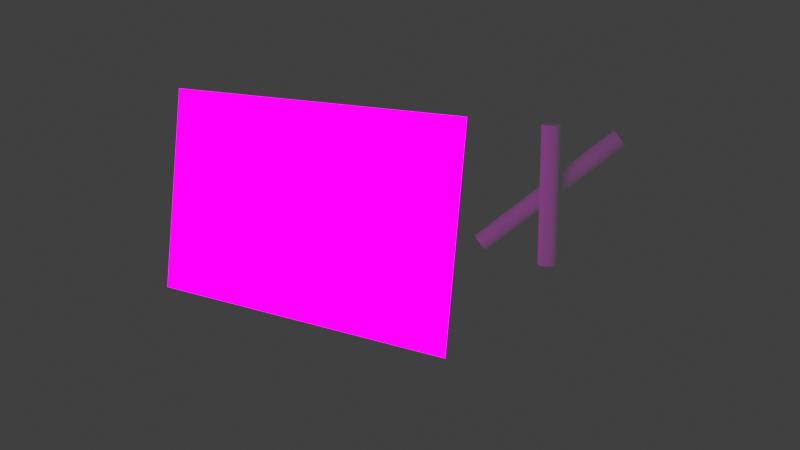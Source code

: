 # Source: cylinders_contours.blend  (saved by Blender 4.3.32; exported with 4.5.12 LTS)
import bpy
from mathutils import Matrix  # noqa: F401  (used for matrix-valued properties, if any)

bpy.ops.wm.read_factory_settings(use_empty=True)
scene = bpy.context.scene
scene.name = 'Scene'

# ---- collections
col_collection = bpy.data.collections.new('Collection'); scene.collection.children.link(col_collection)

# ---- images (referenced by path relative to the original .blend; pixels are not part of the script)
import os
ASSET_DIR = os.environ.get("B2B_ASSET_DIR", "")  # directory of the original .blend (textures are referenced by path, not embedded)
HERE = os.path.dirname(os.path.abspath(__file__))  # packed textures are extracted next to this script under _unpacked/

def load_image(name, relpath, width, height, colorspace="sRGB"):
    """Load a texture the original file referenced (path relative to the .blend, or extracted next to this script)."""
    p = next((c for c in (os.path.join(HERE, relpath), os.path.join(ASSET_DIR, relpath)) if relpath and os.path.exists(c)), "")
    if p:
        img = bpy.data.images.load(p, check_existing=True)
        img.name = name
    else:  # same state as the original file: an image datablock whose file is absent (Cycles renders it pink)
        img = bpy.data.images.new(name, width, height)
        img.source = "FILE"
        img.filepath = "//" + (relpath or name)
    img.colorspace_settings.name = colorspace
    return img
img_view_png = load_image('view.png', 'projection/view.png', 1024, 1024, 'sRGB')

# ---- materials (node trees are filled in below, after node groups)
mat_material_002 = bpy.data.materials.new('Material.002')
mat_material_002.diffuse_color = (0.2616, 0.8004, 0.2447, 1.0)
mat_material_001 = bpy.data.materials.new('Material.001')
mat_material_001.diffuse_color = (0.1543, 0.4343, 0.8003, 1.0)
mat_sceneview = bpy.data.materials.new('SceneView')

# ---- node groups
ng_geometry_nodes = bpy.data.node_groups.new('Geometry Nodes', 'GeometryNodeTree')
_s = ng_geometry_nodes.interface.new_socket(name='Geometry', in_out='OUTPUT', socket_type='NodeSocketGeometry')
_s = ng_geometry_nodes.interface.new_socket(name='Geometry', in_out='INPUT', socket_type='NodeSocketGeometry')
ng_geometry_nodes.is_modifier = True
_N = ng_geometry_nodes.nodes; _L = ng_geometry_nodes.links
n0 = _N.new('NodeGroupInput'); n0.name = 'Group Input'; n0.location = (-340, 0)
n1 = _N.new('NodeGroupOutput'); n1.name = 'Group Output'; n1.location = (200, 0)
_L.new(n0.outputs[0], n1.inputs[0])
n1.is_active_output = True

# ---- material node trees
mat_material_002.use_nodes = True; mat_material_002.node_tree.nodes.clear()
_N = mat_material_002.node_tree.nodes; _L = mat_material_002.node_tree.links
n0 = _N.new('ShaderNodeOutputMaterial'); n0.name = 'Material Output'; n0.location = (300, 300)
n1 = _N.new('ShaderNodeBsdfDiffuse'); n1.name = 'Diffuse BSDF'; n1.location = (10, 300)
n1.inputs[0].default_value = (1.0, 1.0, 1.0, 1.0)
n1.inputs[1].default_value = 1.0
_L.new(n1.outputs[0], n0.inputs[0])
n0.is_active_output = True
mat_material_001.use_nodes = True; mat_material_001.node_tree.nodes.clear()
_N = mat_material_001.node_tree.nodes; _L = mat_material_001.node_tree.links
n0 = _N.new('ShaderNodeOutputMaterial'); n0.name = 'Material Output'; n0.location = (300, 300)
n1 = _N.new('ShaderNodeBsdfDiffuse'); n1.name = 'Diffuse BSDF'; n1.location = (10, 300)
n1.inputs[0].default_value = (1.0, 1.0, 1.0, 1.0)
_L.new(n1.outputs[0], n0.inputs[0])
n0.is_active_output = True
mat_sceneview.use_nodes = True; mat_sceneview.node_tree.nodes.clear()
_N = mat_sceneview.node_tree.nodes; _L = mat_sceneview.node_tree.links
n0 = _N.new('ShaderNodeOutputMaterial'); n0.name = 'Material Output'; n0.location = (511, 304)
n1 = _N.new('ShaderNodeTexImage'); n1.name = 'Image Texture'; n1.location = (-445, 293)
n1.image = img_view_png
n2 = _N.new('ShaderNodeMix'); n2.name = 'Mix'; n2.location = (-12, 280)
n2.data_type = 'RGBA'
n2.inputs[6].default_value = (0.597, 0.597, 0.597, 1.0)
n3 = _N.new('ShaderNodeEmission'); n3.name = 'Emission'; n3.location = (228, 163)
n3.inputs[1].default_value = 1.4
_L.new(n2.outputs[2], n3.inputs[0])
_L.new(n3.outputs[0], n0.inputs[0])
_L.new(n1.outputs[1], n2.inputs[0])
_L.new(n1.outputs[0], n2.inputs[7])
n0.is_active_output = True

# ---- world
world_world = bpy.data.worlds.new('World'); scene.world = world_world
world_world.use_nodes = True; world_world.node_tree.nodes.clear()
_N = world_world.node_tree.nodes; _L = world_world.node_tree.links
n0 = _N.new('ShaderNodeOutputWorld'); n0.name = 'World Output'; n0.location = (300, 300)
n1 = _N.new('ShaderNodeBackground'); n1.name = 'Background'; n1.location = (10, 300)
n1.inputs[0].default_value = (0.05088, 0.05088, 0.05088, 1.0)
_L.new(n1.outputs[0], n0.inputs[0])
n0.is_active_output = True
world_world.color = (0.05088, 0.05088, 0.05088)
world_world.sun_shadow_jitter_overblur = 0.0

# ---- cameras
cam_camera = bpy.data.cameras.new('Camera')
cam_camera.clip_end = 100.0
cam_camera.ortho_scale = 7.314
cam_camera_001 = bpy.data.cameras.new('Camera.001')
cam_camera_001.clip_end = 100.0
cam_camera_001.ortho_scale = 7.314
cam_camera_002 = bpy.data.cameras.new('Camera.002')
cam_camera_002.clip_end = 100.0
cam_camera_002.ortho_scale = 7.314
cam_camera_003 = bpy.data.cameras.new('Camera.003')

# ---- meshes
me_cylinder = bpy.data.meshes.new('Cylinder')
me_cylinder.from_pydata([(0.0, 1.0, -9.097), (0.0, 1.0, 9.097), (0.1951, 0.9808, -9.097), (0.1951, 0.9808, 9.097), (0.3827, 0.9239, -9.097), (0.3827, 0.9239, 9.097), (0.5556, 0.8315, -9.097), (0.5556, 0.8315, 9.097), (0.7071, 0.7071, -9.097), (0.7071, 0.7071, 9.097), (0.8315, 0.5556, -9.097), (0.8315, 0.5556, 9.097), (0.9239, 0.3827, -9.097), (0.9239, 0.3827, 9.097), (0.9808, 0.1951, -9.097), (0.9808, 0.1951, 9.097), (1.0, 0.0, -9.097), (1.0, 0.0, 9.097), (0.9808, -0.1951, -9.097), (0.9808, -0.1951, 9.097), (0.9239, -0.3827, -9.097), (0.9239, -0.3827, 9.097), (0.8315, -0.5556, -9.097), (0.8315, -0.5556, 9.097), (0.7071, -0.7071, -9.097), (0.7071, -0.7071, 9.097), (0.5556, -0.8315, -9.097), (0.5556, -0.8315, 9.097), (0.3827, -0.9239, -9.097), (0.3827, -0.9239, 9.097), (0.1951, -0.9808, -9.097), (0.1951, -0.9808, 9.097), (0.0, -1.0, -9.097), (0.0, -1.0, 9.097), (-0.1951, -0.9808, -9.097), (-0.1951, -0.9808, 9.097), (-0.3827, -0.9239, -9.097), (-0.3827, -0.9239, 9.097), (-0.5556, -0.8315, -9.097), (-0.5556, -0.8315, 9.097), (-0.7071, -0.7071, -9.097), (-0.7071, -0.7071, 9.097), (-0.8315, -0.5556, -9.097), (-0.8315, -0.5556, 9.097), (-0.9239, -0.3827, -9.097), (-0.9239, -0.3827, 9.097), (-0.9808, -0.1951, -9.097), (-0.9808, -0.1951, 9.097), (-1.0, 0.0, -9.097), (-1.0, 0.0, 9.097), (-0.9808, 0.1951, -9.097), (-0.9808, 0.1951, 9.097), (-0.9239, 0.3827, -9.097), (-0.9239, 0.3827, 9.097), (-0.8315, 0.5556, -9.097), (-0.8315, 0.5556, 9.097), (-0.7071, 0.7071, -9.097), (-0.7071, 0.7071, 9.097), (-0.5556, 0.8315, -9.097), (-0.5556, 0.8315, 9.097), (-0.3827, 0.9239, -9.097), (-0.3827, 0.9239, 9.097), (-0.1951, 0.9808, -9.097), (-0.1951, 0.9808, 9.097)], [], [(0, 1, 3, 2), (2, 3, 5, 4), (4, 5, 7, 6), (6, 7, 9, 8), (8, 9, 11, 10), (10, 11, 13, 12), (12, 13, 15, 14), (14, 15, 17, 16), (16, 17, 19, 18), (18, 19, 21, 20), (20, 21, 23, 22), (22, 23, 25, 24), (24, 25, 27, 26), (26, 27, 29, 28), (28, 29, 31, 30), (30, 31, 33, 32), (32, 33, 35, 34), (34, 35, 37, 36), (36, 37, 39, 38), (38, 39, 41, 40), (40, 41, 43, 42), (42, 43, 45, 44), (44, 45, 47, 46), (46, 47, 49, 48), (48, 49, 51, 50), (50, 51, 53, 52), (52, 53, 55, 54), (54, 55, 57, 56), (56, 57, 59, 58), (58, 59, 61, 60), (3, 1, 63, 61, 59, 57, 55, 53, 51, 49, 47, 45, 43, 41, 39, 37, 35, 33, 31, 29, 27, 25, 23, 21, 19, 17, 15, 13, 11, 9, 7, 5), (60, 61, 63, 62), (62, 63, 1, 0), (0, 2, 4, 6, 8, 10, 12, 14, 16, 18, 20, 22, 24, 26, 28, 30, 32, 34, 36, 38, 40, 42, 44, 46, 48, 50, 52, 54, 56, 58, 60, 62)])
_uv = me_cylinder.uv_layers.new(name='UVMap')
_uv.uv.foreach_set('vector', [1.0, 0.5, 1.0, 1.0, 0.9688, 1.0, 0.9688, 0.5, 0.9688, 0.5, 0.9688, 1.0, 0.9375, 1.0, 0.9375, 0.5, 0.9375, 0.5, 0.9375, 1.0, 0.9062, 1.0, 0.9062, 0.5, 0.9062, 0.5, 0.9062, 1.0, 0.875, 1.0, 0.875, 0.5, 0.875, 0.5, 0.875, 1.0, 0.8438, 1.0, 0.8438, 0.5, 0.8438, 0.5, 0.8438, 1.0, 0.8125, 1.0, 0.8125, 0.5, 0.8125, 0.5, 0.8125, 1.0, 0.7812, 1.0, 0.7812, 0.5, 0.7812, 0.5, 0.7812, 1.0, 0.75, 1.0, 0.75, 0.5, 0.75, 0.5, 0.75, 1.0, 0.7188, 1.0, 0.7188, 0.5, 0.7188, 0.5, 0.7188, 1.0, 0.6875, 1.0, 0.6875, 0.5, 0.6875, 0.5, 0.6875, 1.0, 0.6562, 1.0, 0.6562, 0.5, 0.6562, 0.5, 0.6562, 1.0, 0.625, 1.0, 0.625, 0.5, 0.625, 0.5, 0.625, 1.0, 0.5938, 1.0, 0.5938, 0.5, 0.5938, 0.5, 0.5938, 1.0, 0.5625, 1.0, 0.5625, 0.5, 0.5625, 0.5, 0.5625, 1.0, 0.5312, 1.0, 0.5312, 0.5, 0.5312, 0.5, 0.5312, 1.0, 0.5, 1.0, 0.5, 0.5, 0.5, 0.5, 0.5, 1.0, 0.4688, 1.0, 0.4688, 0.5, 0.4688, 0.5, 0.4688, 1.0, 0.4375, 1.0, 0.4375, 0.5, 0.4375, 0.5, 0.4375, 1.0, 0.4062, 1.0, 0.4062, 0.5, 0.4062, 0.5, 0.4062, 1.0, 0.375, 1.0, 0.375, 0.5, 0.375, 0.5, 0.375, 1.0, 0.3438, 1.0, 0.3438, 0.5, 0.3438, 0.5, 0.3438, 1.0, 0.3125, 1.0, 0.3125, 0.5, 0.3125, 0.5, 0.3125, 1.0, 0.2812, 1.0, 0.2812, 0.5, 0.2812, 0.5, 0.2812, 1.0, 0.25, 1.0, 0.25, 0.5, 0.25, 0.5, 0.25, 1.0, 0.2188, 1.0, 0.2188, 0.5, 0.2188, 0.5, 0.2188, 1.0, 0.1875, 1.0, 0.1875, 0.5, 0.1875, 0.5, 0.1875, 1.0, 0.1562, 1.0, 0.1562, 0.5, 0.1562, 0.5, 0.1562, 1.0, 0.125, 1.0, 0.125, 0.5, 0.125, 0.5, 0.125, 1.0, 0.09375, 1.0, 0.09375, 0.5, 0.09375, 0.5, 0.09375, 1.0, 0.0625, 1.0, 0.0625, 0.5, 0.2968, 0.4854, 0.25, 0.49, 0.2032, 0.4854, 0.1582, 0.4717, 0.1167, 0.4496, 0.08029, 0.4197, 0.05045, 0.3833, 0.02827, 0.3418, 0.01461, 0.2968, 0.01, 0.25, 0.01461, 0.2032, 0.02827, 0.1582, 0.05045, 0.1167, 0.08029, 0.08029, 0.1167, 0.05045, 0.1582, 0.02827, 0.2032, 0.01461, 0.25, 0.01, 0.2968, 0.01461, 0.3418, 0.02827, 0.3833, 0.05045, 0.4197, 0.08029, 0.4496, 0.1167, 0.4717, 0.1582, 0.4854, 0.2032, 0.49, 0.25, 0.4854, 0.2968, 0.4717, 0.3418, 0.4496, 0.3833, 0.4197, 0.4197, 0.3833, 0.4496, 0.3418, 0.4717, 0.0625, 0.5, 0.0625, 1.0, 0.03125, 1.0, 0.03125, 0.5, 0.03125, 0.5, 0.03125, 1.0, 0.0, 1.0, 0.0, 0.5, 0.75, 0.49, 0.7968, 0.4854, 0.8418, 0.4717, 0.8833, 0.4496, 0.9197, 0.4197, 0.9496, 0.3833, 0.9717, 0.3418, 0.9854, 0.2968, 0.99, 0.25, 0.9854, 0.2032, 0.9717, 0.1582, 0.9496, 0.1167, 0.9197, 0.08029, 0.8833, 0.05045, 0.8418, 0.02827, 0.7968, 0.01461, 0.75, 0.01, 0.7032, 0.01461, 0.6582, 0.02827, 0.6167, 0.05045, 0.5803, 0.08029, 0.5504, 0.1167, 0.5283, 0.1582, 0.5146, 0.2032, 0.51, 0.25, 0.5146, 0.2968, 0.5283, 0.3418, 0.5504, 0.3833, 0.5803, 0.4197, 0.6167, 0.4496, 0.6582, 0.4717, 0.7032, 0.4854])
me_cylinder.materials.append(mat_material_002)
me_cylinder.update()
me_cylinder_001 = bpy.data.meshes.new('Cylinder.001')
me_cylinder_001.from_pydata([(0.0, 1.0, -9.097), (0.0, 1.0, 9.097), (0.1951, 0.9808, -9.097), (0.1951, 0.9808, 9.097), (0.3827, 0.9239, -9.097), (0.3827, 0.9239, 9.097), (0.5556, 0.8315, -9.097), (0.5556, 0.8315, 9.097), (0.7071, 0.7071, -9.097), (0.7071, 0.7071, 9.097), (0.8315, 0.5556, -9.097), (0.8315, 0.5556, 9.097), (0.9239, 0.3827, -9.097), (0.9239, 0.3827, 9.097), (0.9808, 0.1951, -9.097), (0.9808, 0.1951, 9.097), (1.0, 0.0, -9.097), (1.0, 0.0, 9.097), (0.9808, -0.1951, -9.097), (0.9808, -0.1951, 9.097), (0.9239, -0.3827, -9.097), (0.9239, -0.3827, 9.097), (0.8315, -0.5556, -9.097), (0.8315, -0.5556, 9.097), (0.7071, -0.7071, -9.097), (0.7071, -0.7071, 9.097), (0.5556, -0.8315, -9.097), (0.5556, -0.8315, 9.097), (0.3827, -0.9239, -9.097), (0.3827, -0.9239, 9.097), (0.1951, -0.9808, -9.097), (0.1951, -0.9808, 9.097), (0.0, -1.0, -9.097), (0.0, -1.0, 9.097), (-0.1951, -0.9808, -9.097), (-0.1951, -0.9808, 9.097), (-0.3827, -0.9239, -9.097), (-0.3827, -0.9239, 9.097), (-0.5556, -0.8315, -9.097), (-0.5556, -0.8315, 9.097), (-0.7071, -0.7071, -9.097), (-0.7071, -0.7071, 9.097), (-0.8315, -0.5556, -9.097), (-0.8315, -0.5556, 9.097), (-0.9239, -0.3827, -9.097), (-0.9239, -0.3827, 9.097), (-0.9808, -0.1951, -9.097), (-0.9808, -0.1951, 9.097), (-1.0, 0.0, -9.097), (-1.0, 0.0, 9.097), (-0.9808, 0.1951, -9.097), (-0.9808, 0.1951, 9.097), (-0.9239, 0.3827, -9.097), (-0.9239, 0.3827, 9.097), (-0.8315, 0.5556, -9.097), (-0.8315, 0.5556, 9.097), (-0.7071, 0.7071, -9.097), (-0.7071, 0.7071, 9.097), (-0.5556, 0.8315, -9.097), (-0.5556, 0.8315, 9.097), (-0.3827, 0.9239, -9.097), (-0.3827, 0.9239, 9.097), (-0.1951, 0.9808, -9.097), (-0.1951, 0.9808, 9.097)], [], [(0, 1, 3, 2), (2, 3, 5, 4), (4, 5, 7, 6), (6, 7, 9, 8), (8, 9, 11, 10), (10, 11, 13, 12), (12, 13, 15, 14), (14, 15, 17, 16), (16, 17, 19, 18), (18, 19, 21, 20), (20, 21, 23, 22), (22, 23, 25, 24), (24, 25, 27, 26), (26, 27, 29, 28), (28, 29, 31, 30), (30, 31, 33, 32), (32, 33, 35, 34), (34, 35, 37, 36), (36, 37, 39, 38), (38, 39, 41, 40), (40, 41, 43, 42), (42, 43, 45, 44), (44, 45, 47, 46), (46, 47, 49, 48), (48, 49, 51, 50), (50, 51, 53, 52), (52, 53, 55, 54), (54, 55, 57, 56), (56, 57, 59, 58), (58, 59, 61, 60), (3, 1, 63, 61, 59, 57, 55, 53, 51, 49, 47, 45, 43, 41, 39, 37, 35, 33, 31, 29, 27, 25, 23, 21, 19, 17, 15, 13, 11, 9, 7, 5), (60, 61, 63, 62), (62, 63, 1, 0), (0, 2, 4, 6, 8, 10, 12, 14, 16, 18, 20, 22, 24, 26, 28, 30, 32, 34, 36, 38, 40, 42, 44, 46, 48, 50, 52, 54, 56, 58, 60, 62)])
_uv = me_cylinder_001.uv_layers.new(name='UVMap')
_uv.uv.foreach_set('vector', [1.0, 0.5, 1.0, 1.0, 0.9688, 1.0, 0.9688, 0.5, 0.9688, 0.5, 0.9688, 1.0, 0.9375, 1.0, 0.9375, 0.5, 0.9375, 0.5, 0.9375, 1.0, 0.9062, 1.0, 0.9062, 0.5, 0.9062, 0.5, 0.9062, 1.0, 0.875, 1.0, 0.875, 0.5, 0.875, 0.5, 0.875, 1.0, 0.8438, 1.0, 0.8438, 0.5, 0.8438, 0.5, 0.8438, 1.0, 0.8125, 1.0, 0.8125, 0.5, 0.8125, 0.5, 0.8125, 1.0, 0.7812, 1.0, 0.7812, 0.5, 0.7812, 0.5, 0.7812, 1.0, 0.75, 1.0, 0.75, 0.5, 0.75, 0.5, 0.75, 1.0, 0.7188, 1.0, 0.7188, 0.5, 0.7188, 0.5, 0.7188, 1.0, 0.6875, 1.0, 0.6875, 0.5, 0.6875, 0.5, 0.6875, 1.0, 0.6562, 1.0, 0.6562, 0.5, 0.6562, 0.5, 0.6562, 1.0, 0.625, 1.0, 0.625, 0.5, 0.625, 0.5, 0.625, 1.0, 0.5938, 1.0, 0.5938, 0.5, 0.5938, 0.5, 0.5938, 1.0, 0.5625, 1.0, 0.5625, 0.5, 0.5625, 0.5, 0.5625, 1.0, 0.5312, 1.0, 0.5312, 0.5, 0.5312, 0.5, 0.5312, 1.0, 0.5, 1.0, 0.5, 0.5, 0.5, 0.5, 0.5, 1.0, 0.4688, 1.0, 0.4688, 0.5, 0.4688, 0.5, 0.4688, 1.0, 0.4375, 1.0, 0.4375, 0.5, 0.4375, 0.5, 0.4375, 1.0, 0.4062, 1.0, 0.4062, 0.5, 0.4062, 0.5, 0.4062, 1.0, 0.375, 1.0, 0.375, 0.5, 0.375, 0.5, 0.375, 1.0, 0.3438, 1.0, 0.3438, 0.5, 0.3438, 0.5, 0.3438, 1.0, 0.3125, 1.0, 0.3125, 0.5, 0.3125, 0.5, 0.3125, 1.0, 0.2812, 1.0, 0.2812, 0.5, 0.2812, 0.5, 0.2812, 1.0, 0.25, 1.0, 0.25, 0.5, 0.25, 0.5, 0.25, 1.0, 0.2188, 1.0, 0.2188, 0.5, 0.2188, 0.5, 0.2188, 1.0, 0.1875, 1.0, 0.1875, 0.5, 0.1875, 0.5, 0.1875, 1.0, 0.1562, 1.0, 0.1562, 0.5, 0.1562, 0.5, 0.1562, 1.0, 0.125, 1.0, 0.125, 0.5, 0.125, 0.5, 0.125, 1.0, 0.09375, 1.0, 0.09375, 0.5, 0.09375, 0.5, 0.09375, 1.0, 0.0625, 1.0, 0.0625, 0.5, 0.2968, 0.4854, 0.25, 0.49, 0.2032, 0.4854, 0.1582, 0.4717, 0.1167, 0.4496, 0.08029, 0.4197, 0.05045, 0.3833, 0.02827, 0.3418, 0.01461, 0.2968, 0.01, 0.25, 0.01461, 0.2032, 0.02827, 0.1582, 0.05045, 0.1167, 0.08029, 0.08029, 0.1167, 0.05045, 0.1582, 0.02827, 0.2032, 0.01461, 0.25, 0.01, 0.2968, 0.01461, 0.3418, 0.02827, 0.3833, 0.05045, 0.4197, 0.08029, 0.4496, 0.1167, 0.4717, 0.1582, 0.4854, 0.2032, 0.49, 0.25, 0.4854, 0.2968, 0.4717, 0.3418, 0.4496, 0.3833, 0.4197, 0.4197, 0.3833, 0.4496, 0.3418, 0.4717, 0.0625, 0.5, 0.0625, 1.0, 0.03125, 1.0, 0.03125, 0.5, 0.03125, 0.5, 0.03125, 1.0, 0.0, 1.0, 0.0, 0.5, 0.75, 0.49, 0.7968, 0.4854, 0.8418, 0.4717, 0.8833, 0.4496, 0.9197, 0.4197, 0.9496, 0.3833, 0.9717, 0.3418, 0.9854, 0.2968, 0.99, 0.25, 0.9854, 0.2032, 0.9717, 0.1582, 0.9496, 0.1167, 0.9197, 0.08029, 0.8833, 0.05045, 0.8418, 0.02827, 0.7968, 0.01461, 0.75, 0.01, 0.7032, 0.01461, 0.6582, 0.02827, 0.6167, 0.05045, 0.5803, 0.08029, 0.5504, 0.1167, 0.5283, 0.1582, 0.5146, 0.2032, 0.51, 0.25, 0.5146, 0.2968, 0.5283, 0.3418, 0.5504, 0.3833, 0.5803, 0.4197, 0.6167, 0.4496, 0.6582, 0.4717, 0.7032, 0.4854])
me_cylinder_001.materials.append(mat_material_001)
me_cylinder_001.update()
me_plane = bpy.data.meshes.new('Plane')
me_plane.from_pydata([(-1.0, -1.0, 0.0), (1.0, -1.0, 0.0), (-1.0, 1.0, 0.0), (1.0, 1.0, 0.0)], [], [(0, 1, 3, 2)])
_uv = me_plane.uv_layers.new(name='UVMap')
_uv.uv.foreach_set('vector', [0.0, 0.0, 1.0, 0.0, 1.0, 1.0, 0.0, 1.0])
me_plane.materials.append(mat_sceneview)
me_plane.update()

# ---- objects
ob_camera = bpy.data.objects.new('Camera', cam_camera)
ob_cylinder = bpy.data.objects.new('Cylinder', me_cylinder)
ob_cylinder_001 = bpy.data.objects.new('Cylinder.001', me_cylinder_001)
ob_camera_001 = bpy.data.objects.new('Camera.001', cam_camera_001)
ob_camera_002 = bpy.data.objects.new('Camera.002', cam_camera_002)
ob_plane = bpy.data.objects.new('Plane', me_plane)
ob_camera_003 = bpy.data.objects.new('Camera.003', cam_camera_003)

# ---- transforms, parenting, visibility, modifiers, constraints
ob_camera.location = (30.4, -35.53, 12.9)
ob_camera.rotation_euler = (1.305, -2.957e-07, 0.7172)
ob_camera.lock_rotations_4d = False
ob_camera.empty_display_type = 'ARROWS'
ob_camera.color = (0.0, 0.0, 0.0, 0.0)
ob_camera.display_type = 'WIRE'
ob_camera.lineart.crease_threshold = 0.0
ob_cylinder.location = (0.0, 0.0, 0.0)
ob_cylinder.scale = (1.0, 1.0, 0.8007)
_m = ob_cylinder.modifiers.new('GeometryNodes', 'NODES')
_m.node_group = ng_geometry_nodes
ob_cylinder_001.location = (-1.599, 1.518, 5.96e-08)
ob_cylinder_001.rotation_euler = (-0.7929, 0.4256, -0.4373)
ob_camera_001.location = (13.5, -48.35, 6.595)
ob_camera_001.rotation_euler = (1.433, 3.085e-08, 0.2843)
ob_camera_001.lock_rotations_4d = False
ob_camera_001.empty_display_type = 'ARROWS'
ob_camera_001.color = (0.0, 0.0, 0.0, 0.0)
ob_camera_001.display_type = 'WIRE'
ob_camera_001.lineart.crease_threshold = 0.0
ob_camera_002.location = (48.97, -81.68, 15.57)
ob_camera_002.rotation_euler = (1.389, 6.08e-08, 0.5706)
ob_camera_002.lock_rotations_4d = False
ob_camera_002.empty_display_type = 'ARROWS'
ob_camera_002.color = (0.0, 0.0, 0.0, 0.0)
ob_camera_002.display_type = 'WIRE'
ob_camera_002.lineart.crease_threshold = 0.0
ob_plane.location = (9.705, -35.38, 4.721)
ob_plane.rotation_euler = (1.433, -0.0, 0.2843)
ob_plane.scale = (14.36, 8.361, 8.897)
ob_camera_003.location = (80.59, -77.96, 23.1)
ob_camera_003.rotation_euler = (1.339, -1.305e-06, 0.9383)
ob_camera_003.scale = (1.0, 1.0, 1.0)

# ---- collection membership
col_collection.objects.link(ob_camera)
col_collection.objects.link(ob_cylinder)
col_collection.objects.link(ob_cylinder_001)
col_collection.objects.link(ob_camera_001)
col_collection.objects.link(ob_camera_002)
col_collection.objects.link(ob_plane)
col_collection.objects.link(ob_camera_003)

# ---- scene / render settings (as saved in the file)
scene.camera = ob_camera_003
scene.frame_start = 1; scene.frame_end = 250; scene.frame_set(24)
scene.render.engine = 'CYCLES'
scene.render.film_transparent = True
scene.render.use_freestyle = True
scene.render.line_thickness = 5.0
scene.view_settings.view_transform = 'Standard'
bpy.context.view_layer.update()
